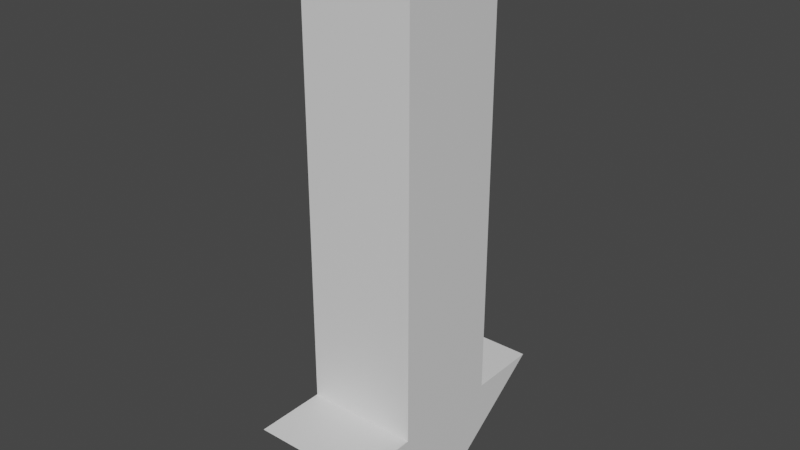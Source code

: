 # Source: Arrow.blend  (saved by Blender 2.80.75; exported with 4.5.12 LTS)
import bpy
from mathutils import Matrix  # noqa: F401  (used for matrix-valued properties, if any)

bpy.ops.wm.read_factory_settings(use_empty=True)
scene = bpy.context.scene
scene.name = 'Scene'

# ---- collections
col_collection = bpy.data.collections.new('Collection'); scene.collection.children.link(col_collection)

# ---- materials (node trees are filled in below, after node groups)
mat_arrow_colour = bpy.data.materials.new('Arrow Colour')
mat_arrow_colour.use_transparent_shadow = False

# ---- material node trees
mat_arrow_colour.use_nodes = True; mat_arrow_colour.node_tree.nodes.clear()
_N = mat_arrow_colour.node_tree.nodes; _L = mat_arrow_colour.node_tree.links
n0 = _N.new('ShaderNodeOutputMaterial'); n0.name = 'Material Output'; n0.location = (300, 300)
n1 = _N.new('ShaderNodeBsdfPrincipled'); n1.name = 'Principled BSDF'; n1.location = (10, 300)
n1.distribution = 'GGX'
n1.subsurface_method = 'BURLEY'
n1.inputs[3].default_value = 1.45
n1.inputs[27].default_value = (0.0, 0.0, 0.0, 1.0)
n1.inputs[28].default_value = 1.0
_L.new(n1.outputs[0], n0.inputs[0])
n0.is_active_output = True

# ---- world
world_world = bpy.data.worlds.new('World'); scene.world = world_world
world_world.use_nodes = True; world_world.node_tree.nodes.clear()
_N = world_world.node_tree.nodes; _L = world_world.node_tree.links
n0 = _N.new('ShaderNodeOutputWorld'); n0.name = 'World Output'; n0.location = (300, 300)
n1 = _N.new('ShaderNodeBackground'); n1.name = 'Background'; n1.location = (10, 300)
n1.inputs[0].default_value = (0.05088, 0.05088, 0.05088, 1.0)
_L.new(n1.outputs[0], n0.inputs[0])
n0.is_active_output = True
world_world.color = (0.05088, 0.05088, 0.05088)
world_world.use_sun_shadow = False
world_world.sun_shadow_jitter_overblur = 0.0

# ---- meshes
me_cube_002 = bpy.data.meshes.new('Cube.002')
me_cube_002.from_pydata([(-1.0, -1.0, -1.0), (-1.0, -1.0, 1.0), (-1.0, 1.0, -1.0), (-1.0, 1.0, 1.0), (1.0, -1.0, -1.0), (1.0, -1.0, 1.0), (1.0, 1.0, 1.0), (1.0, 1.0, -1.0), (-1.0, 2.263, -1.0), (-1.0, -2.263, -1.0), (1.0, 2.263, -1.0), (1.0, -2.263, -1.0), (-1.0, 0.0, -1.412), (1.0, 0.0, -1.412), (-1.0, 0.0, -1.0), (-1.0, 0.0, 1.0), (1.0, 0.0, 1.0), (1.0, 0.0, -1.0)], [], [(14, 15, 3, 2), (2, 3, 6, 7), (17, 16, 5, 4), (4, 5, 1, 0), (16, 15, 1, 5), (14, 2, 8), (11, 9, 12, 13), (4, 0, 9, 11), (2, 7, 10, 8), (17, 4, 11), (8, 10, 13, 12), (17, 11, 13), (14, 8, 12), (9, 14, 12), (10, 17, 13), (7, 17, 10), (0, 14, 9), (6, 3, 15, 16), (7, 6, 16, 17), (0, 1, 15, 14)])
_uv = me_cube_002.uv_layers.new(name='UVMap')
_uv.uv.foreach_set('vector', [0.375, 0.125, 0.625, 0.125, 0.625, 0.25, 0.375, 0.25, 0.375, 0.25, 0.625, 0.25, 0.625, 0.5, 0.375, 0.5, 0.375, 0.625, 0.625, 0.625, 0.625, 0.75, 0.375, 0.75, 0.375, 0.75, 0.625, 0.75, 0.625, 1.0, 0.375, 1.0, 0.625, 0.625, 0.875, 0.625, 0.875, 0.75, 0.625, 0.75, 0.375, 0.125, 0.375, 0.25, 0.375, 0.25, 0.375, 0.75, 0.375, 1.0, 0.375, 1.0, 0.375, 0.75, 0.375, 0.75, 0.375, 1.0, 0.375, 1.0, 0.375, 0.75, 0.375, 0.25, 0.375, 0.5, 0.375, 0.5, 0.375, 0.25, 0.375, 0.625, 0.375, 0.75, 0.375, 0.75, 0.375, 0.25, 0.375, 0.5, 0.375, 0.5, 0.375, 0.25, 0.375, 0.625, 0.375, 0.75, 0.375, 0.625, 0.375, 0.125, 0.375, 0.25, 0.375, 0.125, 0.375, 0.0, 0.375, 0.125, 0.375, 0.0, 0.375, 0.5, 0.375, 0.625, 0.375, 0.5, 0.375, 0.5, 0.375, 0.625, 0.375, 0.5, 0.375, 0.0, 0.375, 0.125, 0.375, 0.0, 0.625, 0.5, 0.875, 0.5, 0.875, 0.625, 0.625, 0.625, 0.375, 0.5, 0.625, 0.5, 0.625, 0.625, 0.375, 0.625, 0.375, 0.0, 0.625, 0.0, 0.625, 0.125, 0.375, 0.125])
me_cube_002.materials.append(mat_arrow_colour)
me_cube_002.use_remesh_preserve_volume = False
me_cube_002.use_remesh_preserve_attributes = False
me_cube_002.use_mirror_vertex_groups = False
me_cube_002.update()

# ---- objects
ob_cube = bpy.data.objects.new('Cube', me_cube_002)

# ---- transforms, parenting, visibility, modifiers, constraints
ob_cube.location = (0.0, 0.0, 3.0)
ob_cube.scale = (0.25, 0.25, 1.0)
ob_cube.lineart.crease_threshold = 0.0

# ---- collection membership
col_collection.objects.link(ob_cube)

# ---- scene / render settings (as saved in the file)
scene.frame_start = 1; scene.frame_end = 250; scene.frame_set(1)
scene.render.engine = 'BLENDER_EEVEE_NEXT'
scene.cycles.use_denoising = False
scene.cycles.samples = 128
scene.cycles.sampling_pattern = 'TABULATED_SOBOL'
scene.cycles.use_adaptive_sampling = False
scene.cycles.use_light_tree = False
scene.view_settings.view_transform = 'Filmic'
bpy.context.view_layer.update()

# ---- added for rendering (the .blend has no active camera and no usable light): camera, sun
cam_auto = bpy.data.cameras.new('AutoCamera')
cam_auto.lens = 50.0
cam_auto.sensor_width = 36.0
cam_auto.clip_end = 1000.0
ob_auto_camera = bpy.data.objects.new('AutoCamera', cam_auto)
scene.collection.objects.link(ob_auto_camera)
ob_auto_camera.location = (2.50805, -3.00966, 4.80049)
ob_auto_camera.rotation_euler = (1.09748, -7.21219e-08, 0.694738)
scene.camera = ob_auto_camera
light_auto_sun = bpy.data.lights.new('AutoSun', 'SUN')
light_auto_sun.energy = 3.0
light_auto_sun.angle = 0.0523599
ob_auto_sun = bpy.data.objects.new('AutoSun', light_auto_sun)
scene.collection.objects.link(ob_auto_sun)
ob_auto_sun.rotation_euler = (0.872665, 0.174533, 0.523599)
bpy.context.view_layer.update()
